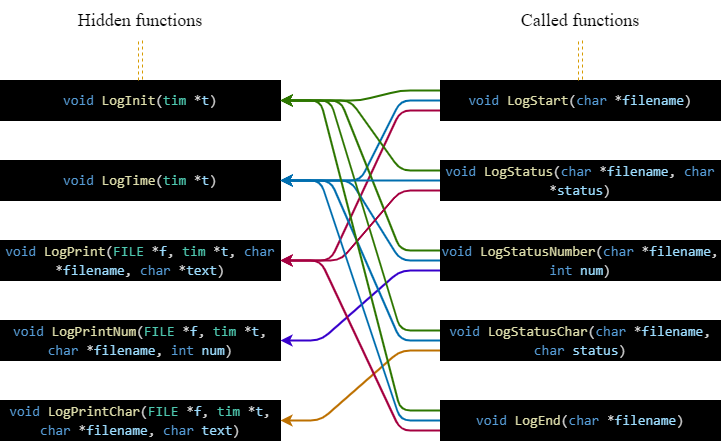

The diagram above was exported from draw.io. Its source (the exported page's mxGraphModel, read from the mxfile embedded in the PNG):
<mxGraphModel dx="829" dy="472" grid="1" gridSize="10" guides="1" tooltips="1" connect="1" arrows="1" fold="1" page="1" pageScale="1" pageWidth="1654" pageHeight="2336" math="0" shadow="0">
  <root>
    <mxCell id="0" />
    <mxCell id="1" parent="0" />
    <mxCell id="2" value="&lt;div style=&quot;color: rgb(212, 212, 212); font-family: Consolas, &amp;quot;Courier New&amp;quot;, monospace; font-size: 14px; line-height: 19px;&quot;&gt;&lt;div style=&quot;line-height: 19px;&quot;&gt;&lt;span style=&quot;color: #569cd6;&quot;&gt;void&lt;/span&gt; &lt;span style=&quot;color: #dcdcaa;&quot;&gt;LogInit&lt;/span&gt;(&lt;span style=&quot;color: #4ec9b0;&quot;&gt;tim&lt;/span&gt; *&lt;span style=&quot;color: #9cdcfe;&quot;&gt;t&lt;/span&gt;)&lt;/div&gt;&lt;/div&gt;" style="rounded=0;whiteSpace=wrap;html=1;fontFamily=Times New Roman;align=center;labelBackgroundColor=#000000;fillColor=#000000;" parent="1" vertex="1">
      <mxGeometry x="40" y="120" width="280" height="40" as="geometry" />
    </mxCell>
    <mxCell id="3" value="&lt;div style=&quot;color: rgb(212, 212, 212); font-family: Consolas, &amp;quot;Courier New&amp;quot;, monospace; font-size: 14px; line-height: 19px;&quot;&gt;&lt;div style=&quot;line-height: 19px;&quot;&gt;&lt;span style=&quot;color: #569cd6;&quot;&gt;void&lt;/span&gt; &lt;span style=&quot;color: #dcdcaa;&quot;&gt;LogTime&lt;/span&gt;(&lt;span style=&quot;color: #4ec9b0;&quot;&gt;tim&lt;/span&gt; *&lt;span style=&quot;color: #9cdcfe;&quot;&gt;t&lt;/span&gt;)&lt;/div&gt;&lt;/div&gt;" style="rounded=0;whiteSpace=wrap;html=1;fontFamily=Times New Roman;labelBackgroundColor=#000000;fillColor=#000000;" parent="1" vertex="1">
      <mxGeometry x="40" y="200" width="280" height="40" as="geometry" />
    </mxCell>
    <mxCell id="4" value="&lt;div style=&quot;color: rgb(212, 212, 212); font-family: Consolas, &amp;quot;Courier New&amp;quot;, monospace; font-size: 14px; line-height: 19px;&quot;&gt;&lt;div style=&quot;line-height: 19px;&quot;&gt;&lt;div style=&quot;line-height: 19px;&quot;&gt;&lt;span style=&quot;color: #569cd6;&quot;&gt;void&lt;/span&gt; &lt;span style=&quot;color: #dcdcaa;&quot;&gt;LogPrint&lt;/span&gt;(&lt;span style=&quot;color: #4ec9b0;&quot;&gt;FILE&lt;/span&gt; *&lt;span style=&quot;color: #9cdcfe;&quot;&gt;f&lt;/span&gt;, &lt;span style=&quot;color: #4ec9b0;&quot;&gt;tim&lt;/span&gt; *&lt;span style=&quot;color: #9cdcfe;&quot;&gt;t&lt;/span&gt;, &lt;span style=&quot;color: #569cd6;&quot;&gt;char&lt;/span&gt; *&lt;span style=&quot;color: #9cdcfe;&quot;&gt;filename&lt;/span&gt;, &lt;span style=&quot;color: #569cd6;&quot;&gt;char&lt;/span&gt; *&lt;span style=&quot;color: #9cdcfe;&quot;&gt;text&lt;/span&gt;)&lt;/div&gt;&lt;/div&gt;&lt;/div&gt;" style="rounded=0;whiteSpace=wrap;html=1;fontFamily=Times New Roman;labelBackgroundColor=#000000;fillColor=#000000;" parent="1" vertex="1">
      <mxGeometry x="40" y="280" width="280" height="40" as="geometry" />
    </mxCell>
    <mxCell id="5" value="&lt;div style=&quot;color: rgb(212, 212, 212); font-family: Consolas, &amp;quot;Courier New&amp;quot;, monospace; font-size: 14px; line-height: 19px;&quot;&gt;&lt;span style=&quot;color: #569cd6;&quot;&gt;void&lt;/span&gt; &lt;span style=&quot;color: #dcdcaa;&quot;&gt;LogPrintChar&lt;/span&gt;(&lt;span style=&quot;color: #4ec9b0;&quot;&gt;FILE&lt;/span&gt; *&lt;span style=&quot;color: #9cdcfe;&quot;&gt;f&lt;/span&gt;, &lt;span style=&quot;color: #4ec9b0;&quot;&gt;tim&lt;/span&gt; *&lt;span style=&quot;color: #9cdcfe;&quot;&gt;t&lt;/span&gt;, &lt;span style=&quot;color: #569cd6;&quot;&gt;char&lt;/span&gt; *&lt;span style=&quot;color: #9cdcfe;&quot;&gt;filename&lt;/span&gt;, &lt;span style=&quot;color: #569cd6;&quot;&gt;char&lt;/span&gt; &lt;span style=&quot;color: #9cdcfe;&quot;&gt;text&lt;/span&gt;)&lt;/div&gt;" style="rounded=0;whiteSpace=wrap;html=1;fontFamily=Times New Roman;labelBackgroundColor=#000000;fillColor=#000000;" parent="1" vertex="1">
      <mxGeometry x="40" y="440" width="280" height="40" as="geometry" />
    </mxCell>
    <mxCell id="16" style="edgeStyle=none;html=1;exitX=0;exitY=0.25;exitDx=0;exitDy=0;entryX=1;entryY=0.5;entryDx=0;entryDy=0;strokeWidth=2;fontFamily=Times New Roman;fillColor=#60a917;strokeColor=#2D7600;" parent="1" source="6" target="2" edge="1">
      <mxGeometry relative="1" as="geometry">
        <Array as="points">
          <mxPoint x="440" y="130" />
          <mxPoint x="400" y="140" />
        </Array>
      </mxGeometry>
    </mxCell>
    <mxCell id="17" style="edgeStyle=none;html=1;exitX=0;exitY=0.5;exitDx=0;exitDy=0;entryX=1;entryY=0.5;entryDx=0;entryDy=0;strokeWidth=2;fontFamily=Times New Roman;fillColor=#1ba1e2;strokeColor=#006EAF;" parent="1" source="6" target="3" edge="1">
      <mxGeometry relative="1" as="geometry">
        <Array as="points">
          <mxPoint x="440" y="140" />
          <mxPoint x="400" y="220" />
        </Array>
      </mxGeometry>
    </mxCell>
    <mxCell id="22" style="edgeStyle=none;html=1;exitX=0;exitY=0.75;exitDx=0;exitDy=0;entryX=1;entryY=0.5;entryDx=0;entryDy=0;strokeWidth=2;fontFamily=Times New Roman;fillColor=#d80073;strokeColor=#A50040;" parent="1" source="6" target="4" edge="1">
      <mxGeometry relative="1" as="geometry">
        <Array as="points">
          <mxPoint x="440" y="150" />
          <mxPoint x="370" y="300" />
        </Array>
      </mxGeometry>
    </mxCell>
    <mxCell id="6" value="&lt;div style=&quot;color: rgb(212, 212, 212); font-family: Consolas, &amp;quot;Courier New&amp;quot;, monospace; font-size: 14px; line-height: 19px;&quot;&gt;&lt;span style=&quot;color: #569cd6;&quot;&gt;void&lt;/span&gt; &lt;span style=&quot;color: #dcdcaa;&quot;&gt;LogStart&lt;/span&gt;(&lt;span style=&quot;color: #569cd6;&quot;&gt;char&lt;/span&gt; *&lt;span style=&quot;color: #9cdcfe;&quot;&gt;filename&lt;/span&gt;)&lt;/div&gt;" style="rounded=0;whiteSpace=wrap;html=1;fontFamily=Times New Roman;labelBackgroundColor=#000000;fillColor=#000000;" parent="1" vertex="1">
      <mxGeometry x="480" y="120" width="280" height="40" as="geometry" />
    </mxCell>
    <mxCell id="7" value="&lt;div style=&quot;color: rgb(212, 212, 212); font-family: Consolas, &amp;quot;Courier New&amp;quot;, monospace; font-size: 14px; line-height: 19px;&quot;&gt;&lt;span style=&quot;color: #569cd6;&quot;&gt;void&lt;/span&gt; &lt;span style=&quot;color: #dcdcaa;&quot;&gt;LogPrintNum&lt;/span&gt;(&lt;span style=&quot;color: #4ec9b0;&quot;&gt;FILE&lt;/span&gt; *&lt;span style=&quot;color: #9cdcfe;&quot;&gt;f&lt;/span&gt;, &lt;span style=&quot;color: #4ec9b0;&quot;&gt;tim&lt;/span&gt; *&lt;span style=&quot;color: #9cdcfe;&quot;&gt;t&lt;/span&gt;, &lt;span style=&quot;color: #569cd6;&quot;&gt;char&lt;/span&gt; *&lt;span style=&quot;color: #9cdcfe;&quot;&gt;filename&lt;/span&gt;, &lt;span style=&quot;color: #569cd6;&quot;&gt;int&lt;/span&gt; &lt;span style=&quot;color: #9cdcfe;&quot;&gt;num&lt;/span&gt;)&lt;/div&gt;" style="rounded=0;whiteSpace=wrap;html=1;fontFamily=Times New Roman;labelBackgroundColor=#000000;fillColor=#000000;" parent="1" vertex="1">
      <mxGeometry x="40" y="360" width="280" height="40" as="geometry" />
    </mxCell>
    <mxCell id="14" style="edgeStyle=none;html=1;exitX=0;exitY=0.25;exitDx=0;exitDy=0;strokeWidth=2;fontFamily=Times New Roman;fillColor=#60a917;strokeColor=#2D7600;entryX=1;entryY=0.5;entryDx=0;entryDy=0;" parent="1" source="8" edge="1" target="2">
      <mxGeometry relative="1" as="geometry">
        <mxPoint x="320" y="60" as="targetPoint" />
        <Array as="points">
          <mxPoint x="440" y="290" />
          <mxPoint x="380" y="140" />
        </Array>
      </mxGeometry>
    </mxCell>
    <mxCell id="19" style="edgeStyle=none;html=1;exitX=0;exitY=0.5;exitDx=0;exitDy=0;strokeWidth=2;fontFamily=Times New Roman;fillColor=#1ba1e2;strokeColor=#006EAF;entryX=1;entryY=0.5;entryDx=0;entryDy=0;" parent="1" source="8" edge="1" target="3">
      <mxGeometry relative="1" as="geometry">
        <mxPoint x="320" y="140" as="targetPoint" />
        <Array as="points">
          <mxPoint x="440" y="300" />
          <mxPoint x="390" y="220" />
        </Array>
      </mxGeometry>
    </mxCell>
    <mxCell id="24" style="edgeStyle=none;html=1;exitX=0;exitY=0.75;exitDx=0;exitDy=0;entryX=1;entryY=0.5;entryDx=0;entryDy=0;strokeWidth=2;fontFamily=Times New Roman;fillColor=#6a00ff;strokeColor=#3700CC;" parent="1" source="8" target="7" edge="1">
      <mxGeometry relative="1" as="geometry">
        <Array as="points">
          <mxPoint x="440" y="310" />
          <mxPoint x="360" y="380" />
        </Array>
      </mxGeometry>
    </mxCell>
    <mxCell id="8" value="&lt;div style=&quot;color: rgb(212, 212, 212); font-family: Consolas, &amp;quot;Courier New&amp;quot;, monospace; font-size: 14px; line-height: 19px;&quot;&gt;&lt;span style=&quot;color: #569cd6;&quot;&gt;void&lt;/span&gt; &lt;span style=&quot;color: #dcdcaa;&quot;&gt;LogStatusNumber&lt;/span&gt;(&lt;span style=&quot;color: #569cd6;&quot;&gt;char&lt;/span&gt; *&lt;span style=&quot;color: #9cdcfe;&quot;&gt;filename&lt;/span&gt;, &lt;span style=&quot;color: #569cd6;&quot;&gt;int&lt;/span&gt; &lt;span style=&quot;color: #9cdcfe;&quot;&gt;num&lt;/span&gt;)&lt;/div&gt;" style="rounded=0;whiteSpace=wrap;html=1;fontFamily=Times New Roman;labelBackgroundColor=#000000;fillColor=#000000;" parent="1" vertex="1">
      <mxGeometry x="480" y="280" width="280" height="40" as="geometry" />
    </mxCell>
    <mxCell id="13" style="edgeStyle=none;html=1;exitX=0;exitY=0.25;exitDx=0;exitDy=0;entryX=1;entryY=0.5;entryDx=0;entryDy=0;strokeWidth=2;fontFamily=Times New Roman;fillColor=#60a917;strokeColor=#2D7600;" parent="1" source="9" target="2" edge="1">
      <mxGeometry relative="1" as="geometry">
        <Array as="points">
          <mxPoint x="440" y="370" />
          <mxPoint x="370" y="140" />
        </Array>
      </mxGeometry>
    </mxCell>
    <mxCell id="20" style="edgeStyle=none;html=1;exitX=0;exitY=0.5;exitDx=0;exitDy=0;strokeWidth=2;fontFamily=Times New Roman;fillColor=#1ba1e2;strokeColor=#006EAF;entryX=1;entryY=0.5;entryDx=0;entryDy=0;" parent="1" source="9" edge="1" target="3">
      <mxGeometry relative="1" as="geometry">
        <mxPoint x="320" y="140" as="targetPoint" />
        <Array as="points">
          <mxPoint x="440" y="380" />
          <mxPoint x="370" y="220" />
        </Array>
      </mxGeometry>
    </mxCell>
    <mxCell id="25" style="edgeStyle=none;html=1;exitX=0;exitY=0.75;exitDx=0;exitDy=0;entryX=1;entryY=0.5;entryDx=0;entryDy=0;strokeWidth=2;fontFamily=Times New Roman;fillColor=#f0a30a;strokeColor=#BD7000;" parent="1" source="9" target="5" edge="1">
      <mxGeometry relative="1" as="geometry">
        <Array as="points">
          <mxPoint x="440" y="390" />
          <mxPoint x="360" y="460" />
        </Array>
      </mxGeometry>
    </mxCell>
    <mxCell id="9" value="&lt;div style=&quot;color: rgb(212, 212, 212); font-family: Consolas, &amp;quot;Courier New&amp;quot;, monospace; font-size: 14px; line-height: 19px;&quot;&gt;&lt;span style=&quot;color: #569cd6;&quot;&gt;void&lt;/span&gt; &lt;span style=&quot;color: #dcdcaa;&quot;&gt;LogStatusChar&lt;/span&gt;(&lt;span style=&quot;color: #569cd6;&quot;&gt;char&lt;/span&gt; *&lt;span style=&quot;color: #9cdcfe;&quot;&gt;filename&lt;/span&gt;, &lt;span style=&quot;color: #569cd6;&quot;&gt;char&lt;/span&gt; &lt;span style=&quot;color: #9cdcfe;&quot;&gt;status&lt;/span&gt;)&lt;/div&gt;" style="rounded=0;whiteSpace=wrap;html=1;fontFamily=Times New Roman;labelBackgroundColor=#000000;fillColor=#000000;" parent="1" vertex="1">
      <mxGeometry x="480" y="360" width="280" height="40" as="geometry" />
    </mxCell>
    <mxCell id="15" style="edgeStyle=none;html=1;exitX=0;exitY=0.25;exitDx=0;exitDy=0;strokeWidth=2;fontFamily=Times New Roman;fillColor=#60a917;strokeColor=#2D7600;entryX=1;entryY=0.5;entryDx=0;entryDy=0;" parent="1" source="10" edge="1" target="2">
      <mxGeometry relative="1" as="geometry">
        <mxPoint x="320" y="60" as="targetPoint" />
        <Array as="points">
          <mxPoint x="440" y="210" />
          <mxPoint x="390" y="140" />
        </Array>
      </mxGeometry>
    </mxCell>
    <mxCell id="18" style="edgeStyle=none;html=1;exitX=0;exitY=0.5;exitDx=0;exitDy=0;strokeWidth=2;fontFamily=Times New Roman;fillColor=#1ba1e2;strokeColor=#006EAF;entryX=1;entryY=0.5;entryDx=0;entryDy=0;" parent="1" source="10" edge="1" target="3">
      <mxGeometry relative="1" as="geometry">
        <mxPoint x="320" y="140" as="targetPoint" />
      </mxGeometry>
    </mxCell>
    <mxCell id="23" style="edgeStyle=none;html=1;exitX=0;exitY=0.75;exitDx=0;exitDy=0;entryX=1;entryY=0.5;entryDx=0;entryDy=0;strokeWidth=2;fontFamily=Times New Roman;fillColor=#d80073;strokeColor=#A50040;" parent="1" source="10" target="4" edge="1">
      <mxGeometry relative="1" as="geometry">
        <Array as="points">
          <mxPoint x="440" y="230" />
          <mxPoint x="380" y="300" />
        </Array>
      </mxGeometry>
    </mxCell>
    <mxCell id="10" value="&lt;div style=&quot;color: rgb(212, 212, 212); font-family: Consolas, &amp;quot;Courier New&amp;quot;, monospace; font-size: 14px; line-height: 19px;&quot;&gt;&lt;span style=&quot;color: #569cd6;&quot;&gt;void&lt;/span&gt; &lt;span style=&quot;color: #dcdcaa;&quot;&gt;LogStatus&lt;/span&gt;(&lt;span style=&quot;color: #569cd6;&quot;&gt;char&lt;/span&gt; *&lt;span style=&quot;color: #9cdcfe;&quot;&gt;filename&lt;/span&gt;, &lt;span style=&quot;color: #569cd6;&quot;&gt;char&lt;/span&gt; *&lt;span style=&quot;color: #9cdcfe;&quot;&gt;status&lt;/span&gt;)&lt;/div&gt;" style="rounded=0;whiteSpace=wrap;html=1;fontFamily=Times New Roman;labelBackgroundColor=#000000;fillColor=#000000;" parent="1" vertex="1">
      <mxGeometry x="480" y="200" width="280" height="40" as="geometry" />
    </mxCell>
    <mxCell id="12" style="edgeStyle=none;html=1;exitX=0;exitY=0.25;exitDx=0;exitDy=0;entryX=1;entryY=0.5;entryDx=0;entryDy=0;fontFamily=Times New Roman;strokeWidth=2;fillColor=#60a917;strokeColor=#2D7600;" parent="1" source="11" target="2" edge="1">
      <mxGeometry relative="1" as="geometry">
        <Array as="points">
          <mxPoint x="440" y="450" />
          <mxPoint x="360" y="140" />
        </Array>
      </mxGeometry>
    </mxCell>
    <mxCell id="21" style="edgeStyle=none;html=1;exitX=0;exitY=0.5;exitDx=0;exitDy=0;entryX=1;entryY=0.5;entryDx=0;entryDy=0;strokeWidth=2;fontFamily=Times New Roman;fillColor=#1ba1e2;strokeColor=#006EAF;" parent="1" source="11" target="3" edge="1">
      <mxGeometry relative="1" as="geometry">
        <Array as="points">
          <mxPoint x="440" y="460" />
          <mxPoint x="360" y="220" />
        </Array>
      </mxGeometry>
    </mxCell>
    <mxCell id="26" style="edgeStyle=none;html=1;exitX=0;exitY=0.75;exitDx=0;exitDy=0;entryX=1;entryY=0.5;entryDx=0;entryDy=0;strokeWidth=2;fontFamily=Times New Roman;fillColor=#d80073;strokeColor=#A50040;" parent="1" source="11" target="4" edge="1">
      <mxGeometry relative="1" as="geometry">
        <Array as="points">
          <mxPoint x="440" y="470" />
          <mxPoint x="360" y="300" />
        </Array>
      </mxGeometry>
    </mxCell>
    <mxCell id="11" value="&lt;div style=&quot;color: rgb(212, 212, 212); font-family: Consolas, &amp;quot;Courier New&amp;quot;, monospace; font-size: 14px; line-height: 19px;&quot;&gt;&lt;span style=&quot;color: #569cd6;&quot;&gt;void&lt;/span&gt; &lt;span style=&quot;color: #dcdcaa;&quot;&gt;LogEnd&lt;/span&gt;(&lt;span style=&quot;color: #569cd6;&quot;&gt;char&lt;/span&gt; *&lt;span style=&quot;color: #9cdcfe;&quot;&gt;filename&lt;/span&gt;)&lt;/div&gt;" style="rounded=0;whiteSpace=wrap;html=1;fontFamily=Times New Roman;labelBackgroundColor=#000000;fillColor=#000000;" parent="1" vertex="1">
      <mxGeometry x="480" y="440" width="280" height="40" as="geometry" />
    </mxCell>
    <mxCell id="30" style="edgeStyle=none;shape=link;html=1;exitX=0.5;exitY=1;exitDx=0;exitDy=0;entryX=0.5;entryY=0;entryDx=0;entryDy=0;fontFamily=Times New Roman;fontSize=18;fontColor=#000000;fillColor=#ffcd28;gradientColor=#ffa500;strokeColor=#d79b00;dashed=1;strokeWidth=1;" edge="1" parent="1" source="27" target="6">
      <mxGeometry relative="1" as="geometry" />
    </mxCell>
    <mxCell id="27" value="Called functions" style="text;whiteSpace=wrap;html=1;fontFamily=Times New Roman;fontSize=18;align=center;verticalAlign=middle;fontColor=#000000;labelBackgroundColor=none;" vertex="1" parent="1">
      <mxGeometry x="480" y="40" width="280" height="40" as="geometry" />
    </mxCell>
    <mxCell id="29" style="edgeStyle=none;html=1;exitX=0.5;exitY=1;exitDx=0;exitDy=0;entryX=0.5;entryY=0;entryDx=0;entryDy=0;fontFamily=Times New Roman;fontSize=18;fontColor=#000000;shape=link;fillColor=#ffcd28;gradientColor=#ffa500;strokeColor=#d79b00;dashed=1;" edge="1" parent="1" source="28" target="2">
      <mxGeometry relative="1" as="geometry" />
    </mxCell>
    <mxCell id="28" value="Hidden functions" style="text;whiteSpace=wrap;html=1;fontSize=18;fontFamily=Times New Roman;fontColor=#000000;align=center;verticalAlign=middle;" vertex="1" parent="1">
      <mxGeometry x="40" y="40" width="280" height="40" as="geometry" />
    </mxCell>
  </root>
</mxGraphModel>